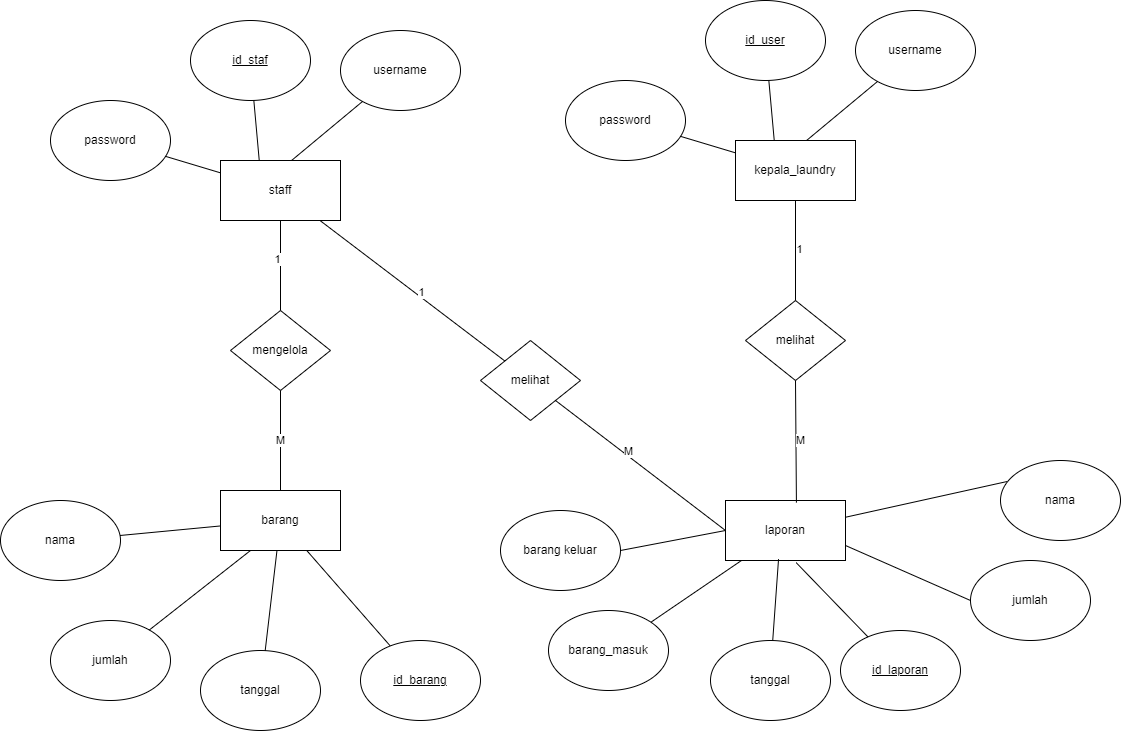

The diagram above was exported from draw.io. Its source (the exported page's mxGraphModel, read from the mxfile embedded in the PNG):
<mxGraphModel dx="3107" dy="1017" grid="1" gridSize="10" guides="1" tooltips="1" connect="1" arrows="1" fold="1" page="1" pageScale="1" pageWidth="850" pageHeight="1100" math="0" shadow="0">
  <root>
    <mxCell id="0" />
    <mxCell id="1" parent="0" />
    <mxCell id="r_mjGYTyRMEgD7qErnev-2" value="&lt;u&gt;id_staf&lt;/u&gt;" style="ellipse;whiteSpace=wrap;html=1;" parent="1" vertex="1">
      <mxGeometry x="110" y="110" width="120" height="80" as="geometry" />
    </mxCell>
    <mxCell id="r_mjGYTyRMEgD7qErnev-3" value="username" style="ellipse;whiteSpace=wrap;html=1;" parent="1" vertex="1">
      <mxGeometry x="260" y="120" width="120" height="80" as="geometry" />
    </mxCell>
    <mxCell id="r_mjGYTyRMEgD7qErnev-4" value="password" style="ellipse;whiteSpace=wrap;html=1;" parent="1" vertex="1">
      <mxGeometry x="-30" y="190" width="120" height="80" as="geometry" />
    </mxCell>
    <mxCell id="r_mjGYTyRMEgD7qErnev-6" value="" style="endArrow=none;html=1;rounded=0;" parent="1" source="r_mjGYTyRMEgD7qErnev-4" target="r_mjGYTyRMEgD7qErnev-9" edge="1">
      <mxGeometry width="50" height="50" relative="1" as="geometry">
        <mxPoint x="30" y="330" as="sourcePoint" />
        <mxPoint x="145.03055990588155" y="263.96724663921555" as="targetPoint" />
      </mxGeometry>
    </mxCell>
    <mxCell id="r_mjGYTyRMEgD7qErnev-7" value="" style="endArrow=none;html=1;rounded=0;entryX=0.324;entryY=0.026;entryDx=0;entryDy=0;entryPerimeter=0;" parent="1" source="r_mjGYTyRMEgD7qErnev-2" target="r_mjGYTyRMEgD7qErnev-9" edge="1">
      <mxGeometry width="50" height="50" relative="1" as="geometry">
        <mxPoint x="140" y="210" as="sourcePoint" />
        <mxPoint x="200" y="240.00000000000023" as="targetPoint" />
      </mxGeometry>
    </mxCell>
    <mxCell id="r_mjGYTyRMEgD7qErnev-8" value="" style="endArrow=none;html=1;rounded=0;exitX=0.594;exitY=-0.003;exitDx=0;exitDy=0;exitPerimeter=0;" parent="1" source="r_mjGYTyRMEgD7qErnev-9" target="r_mjGYTyRMEgD7qErnev-3" edge="1">
      <mxGeometry width="50" height="50" relative="1" as="geometry">
        <mxPoint x="242.42640687119228" y="251.71572875253878" as="sourcePoint" />
        <mxPoint x="410" y="258" as="targetPoint" />
      </mxGeometry>
    </mxCell>
    <mxCell id="r_mjGYTyRMEgD7qErnev-9" value="staff" style="rounded=0;whiteSpace=wrap;html=1;" parent="1" vertex="1">
      <mxGeometry x="140" y="250" width="120" height="60" as="geometry" />
    </mxCell>
    <mxCell id="r_mjGYTyRMEgD7qErnev-23" value="barang" style="rounded=0;whiteSpace=wrap;html=1;" parent="1" vertex="1">
      <mxGeometry x="140" y="580" width="120" height="60" as="geometry" />
    </mxCell>
    <mxCell id="r_mjGYTyRMEgD7qErnev-24" value="mengelola" style="rhombus;whiteSpace=wrap;html=1;" parent="1" vertex="1">
      <mxGeometry x="150" y="400" width="100" height="80" as="geometry" />
    </mxCell>
    <mxCell id="r_mjGYTyRMEgD7qErnev-25" value="" style="endArrow=none;html=1;rounded=0;entryX=0.5;entryY=0;entryDx=0;entryDy=0;" parent="1" source="r_mjGYTyRMEgD7qErnev-9" target="r_mjGYTyRMEgD7qErnev-24" edge="1">
      <mxGeometry width="50" height="50" relative="1" as="geometry">
        <mxPoint x="221" y="369" as="sourcePoint" />
        <mxPoint x="292" y="310" as="targetPoint" />
      </mxGeometry>
    </mxCell>
    <mxCell id="r_mjGYTyRMEgD7qErnev-67" value="1" style="edgeLabel;html=1;align=center;verticalAlign=middle;resizable=0;points=[];" parent="r_mjGYTyRMEgD7qErnev-25" connectable="0" vertex="1">
      <mxGeometry x="-0.1412" y="-4" relative="1" as="geometry">
        <mxPoint as="offset" />
      </mxGeometry>
    </mxCell>
    <mxCell id="r_mjGYTyRMEgD7qErnev-26" value="M" style="endArrow=none;html=1;rounded=0;entryX=0.5;entryY=0;entryDx=0;entryDy=0;" parent="1" source="r_mjGYTyRMEgD7qErnev-24" target="r_mjGYTyRMEgD7qErnev-23" edge="1">
      <mxGeometry width="50" height="50" relative="1" as="geometry">
        <mxPoint x="270" y="430" as="sourcePoint" />
        <mxPoint x="270" y="520" as="targetPoint" />
      </mxGeometry>
    </mxCell>
    <mxCell id="r_mjGYTyRMEgD7qErnev-28" value="jumlah" style="ellipse;whiteSpace=wrap;html=1;" parent="1" vertex="1">
      <mxGeometry x="-30" y="710" width="120" height="80" as="geometry" />
    </mxCell>
    <mxCell id="r_mjGYTyRMEgD7qErnev-29" value="tanggal" style="ellipse;whiteSpace=wrap;html=1;" parent="1" vertex="1">
      <mxGeometry x="120" y="740" width="120" height="80" as="geometry" />
    </mxCell>
    <mxCell id="r_mjGYTyRMEgD7qErnev-30" value="nama" style="ellipse;whiteSpace=wrap;html=1;" parent="1" vertex="1">
      <mxGeometry x="-80" y="590" width="120" height="80" as="geometry" />
    </mxCell>
    <mxCell id="r_mjGYTyRMEgD7qErnev-32" value="" style="endArrow=none;html=1;rounded=0;" parent="1" source="r_mjGYTyRMEgD7qErnev-30" target="r_mjGYTyRMEgD7qErnev-23" edge="1">
      <mxGeometry width="50" height="50" relative="1" as="geometry">
        <mxPoint x="150" y="610" as="sourcePoint" />
        <mxPoint x="150" y="690" as="targetPoint" />
      </mxGeometry>
    </mxCell>
    <mxCell id="r_mjGYTyRMEgD7qErnev-34" value="" style="endArrow=none;html=1;rounded=0;exitX=0.25;exitY=1;exitDx=0;exitDy=0;" parent="1" source="r_mjGYTyRMEgD7qErnev-23" target="r_mjGYTyRMEgD7qErnev-28" edge="1">
      <mxGeometry width="50" height="50" relative="1" as="geometry">
        <mxPoint x="210" y="640" as="sourcePoint" />
        <mxPoint x="210" y="720" as="targetPoint" />
      </mxGeometry>
    </mxCell>
    <mxCell id="r_mjGYTyRMEgD7qErnev-35" value="" style="endArrow=none;html=1;rounded=0;" parent="1" source="r_mjGYTyRMEgD7qErnev-23" target="r_mjGYTyRMEgD7qErnev-29" edge="1">
      <mxGeometry width="50" height="50" relative="1" as="geometry">
        <mxPoint x="329.40999999999997" y="630" as="sourcePoint" />
        <mxPoint x="320" y="710" as="targetPoint" />
      </mxGeometry>
    </mxCell>
    <mxCell id="r_mjGYTyRMEgD7qErnev-39" value="" style="endArrow=none;html=1;rounded=0;" parent="1" source="r_mjGYTyRMEgD7qErnev-23" target="r_mjGYTyRMEgD7qErnev-43" edge="1">
      <mxGeometry width="50" height="50" relative="1" as="geometry">
        <mxPoint x="296" y="650" as="sourcePoint" />
        <mxPoint x="313.4796419727727" y="744.1195156102222" as="targetPoint" />
      </mxGeometry>
    </mxCell>
    <mxCell id="r_mjGYTyRMEgD7qErnev-43" value="&lt;u&gt;id_barang&lt;/u&gt;" style="ellipse;whiteSpace=wrap;html=1;" parent="1" vertex="1">
      <mxGeometry x="280" y="730" width="120" height="80" as="geometry" />
    </mxCell>
    <mxCell id="r_mjGYTyRMEgD7qErnev-48" value="melihat" style="rhombus;whiteSpace=wrap;html=1;" parent="1" vertex="1">
      <mxGeometry x="400" y="430" width="100" height="80" as="geometry" />
    </mxCell>
    <mxCell id="r_mjGYTyRMEgD7qErnev-49" value="" style="endArrow=none;html=1;rounded=0;" parent="1" source="r_mjGYTyRMEgD7qErnev-9" target="r_mjGYTyRMEgD7qErnev-48" edge="1">
      <mxGeometry width="50" height="50" relative="1" as="geometry">
        <mxPoint x="290" y="330" as="sourcePoint" />
        <mxPoint x="290" y="420" as="targetPoint" />
      </mxGeometry>
    </mxCell>
    <mxCell id="r_mjGYTyRMEgD7qErnev-65" value="1" style="edgeLabel;html=1;align=center;verticalAlign=middle;resizable=0;points=[];" parent="r_mjGYTyRMEgD7qErnev-49" connectable="0" vertex="1">
      <mxGeometry x="0.0668" y="4" relative="1" as="geometry">
        <mxPoint as="offset" />
      </mxGeometry>
    </mxCell>
    <mxCell id="r_mjGYTyRMEgD7qErnev-50" value="laporan" style="rounded=0;whiteSpace=wrap;html=1;" parent="1" vertex="1">
      <mxGeometry x="645" y="590" width="120" height="60" as="geometry" />
    </mxCell>
    <mxCell id="r_mjGYTyRMEgD7qErnev-51" value="" style="endArrow=none;html=1;rounded=0;exitX=1;exitY=1;exitDx=0;exitDy=0;entryX=0;entryY=0.5;entryDx=0;entryDy=0;" parent="1" source="r_mjGYTyRMEgD7qErnev-48" target="r_mjGYTyRMEgD7qErnev-50" edge="1">
      <mxGeometry width="50" height="50" relative="1" as="geometry">
        <mxPoint x="515" y="620" as="sourcePoint" />
        <mxPoint x="700" y="761" as="targetPoint" />
      </mxGeometry>
    </mxCell>
    <mxCell id="r_mjGYTyRMEgD7qErnev-66" value="M" style="edgeLabel;html=1;align=center;verticalAlign=middle;resizable=0;points=[];" parent="r_mjGYTyRMEgD7qErnev-51" connectable="0" vertex="1">
      <mxGeometry x="-0.1736" y="4" relative="1" as="geometry">
        <mxPoint as="offset" />
      </mxGeometry>
    </mxCell>
    <mxCell id="r_mjGYTyRMEgD7qErnev-52" value="&lt;u&gt;id_laporan&lt;/u&gt;" style="ellipse;whiteSpace=wrap;html=1;" parent="1" vertex="1">
      <mxGeometry x="760" y="720" width="120" height="80" as="geometry" />
    </mxCell>
    <mxCell id="r_mjGYTyRMEgD7qErnev-53" value="tanggal" style="ellipse;whiteSpace=wrap;html=1;" parent="1" vertex="1">
      <mxGeometry x="630" y="730" width="120" height="80" as="geometry" />
    </mxCell>
    <mxCell id="r_mjGYTyRMEgD7qErnev-54" value="jumlah" style="ellipse;whiteSpace=wrap;html=1;" parent="1" vertex="1">
      <mxGeometry x="890" y="650" width="120" height="80" as="geometry" />
    </mxCell>
    <mxCell id="r_mjGYTyRMEgD7qErnev-55" value="nama" style="ellipse;whiteSpace=wrap;html=1;" parent="1" vertex="1">
      <mxGeometry x="920" y="550" width="120" height="80" as="geometry" />
    </mxCell>
    <mxCell id="r_mjGYTyRMEgD7qErnev-56" value="barang_masuk" style="ellipse;whiteSpace=wrap;html=1;" parent="1" vertex="1">
      <mxGeometry x="468" y="700" width="120" height="80" as="geometry" />
    </mxCell>
    <mxCell id="r_mjGYTyRMEgD7qErnev-57" value="barang keluar" style="ellipse;whiteSpace=wrap;html=1;" parent="1" vertex="1">
      <mxGeometry x="420" y="600" width="120" height="80" as="geometry" />
    </mxCell>
    <mxCell id="r_mjGYTyRMEgD7qErnev-58" value="" style="endArrow=none;html=1;rounded=0;entryX=1;entryY=0;entryDx=0;entryDy=0;" parent="1" source="r_mjGYTyRMEgD7qErnev-50" target="r_mjGYTyRMEgD7qErnev-56" edge="1">
      <mxGeometry width="50" height="50" relative="1" as="geometry">
        <mxPoint x="468" y="600" as="sourcePoint" />
        <mxPoint x="623" y="730" as="targetPoint" />
      </mxGeometry>
    </mxCell>
    <mxCell id="r_mjGYTyRMEgD7qErnev-59" value="" style="endArrow=none;html=1;rounded=0;exitX=0.442;exitY=0.977;exitDx=0;exitDy=0;exitPerimeter=0;" parent="1" source="r_mjGYTyRMEgD7qErnev-50" target="r_mjGYTyRMEgD7qErnev-53" edge="1">
      <mxGeometry width="50" height="50" relative="1" as="geometry">
        <mxPoint x="711" y="678" as="sourcePoint" />
        <mxPoint x="630" y="740" as="targetPoint" />
      </mxGeometry>
    </mxCell>
    <mxCell id="r_mjGYTyRMEgD7qErnev-60" value="" style="endArrow=none;html=1;rounded=0;exitX=0.589;exitY=1.036;exitDx=0;exitDy=0;exitPerimeter=0;" parent="1" source="r_mjGYTyRMEgD7qErnev-50" target="r_mjGYTyRMEgD7qErnev-52" edge="1">
      <mxGeometry width="50" height="50" relative="1" as="geometry">
        <mxPoint x="750" y="680" as="sourcePoint" />
        <mxPoint x="755" y="761" as="targetPoint" />
      </mxGeometry>
    </mxCell>
    <mxCell id="r_mjGYTyRMEgD7qErnev-61" value="" style="endArrow=none;html=1;rounded=0;exitX=1;exitY=0.75;exitDx=0;exitDy=0;entryX=0;entryY=0.5;entryDx=0;entryDy=0;" parent="1" source="r_mjGYTyRMEgD7qErnev-50" target="r_mjGYTyRMEgD7qErnev-54" edge="1">
      <mxGeometry width="50" height="50" relative="1" as="geometry">
        <mxPoint x="758.5" y="650" as="sourcePoint" />
        <mxPoint x="841.5" y="726" as="targetPoint" />
      </mxGeometry>
    </mxCell>
    <mxCell id="r_mjGYTyRMEgD7qErnev-62" value="" style="endArrow=none;html=1;rounded=0;entryX=1;entryY=0.5;entryDx=0;entryDy=0;exitX=0;exitY=0.5;exitDx=0;exitDy=0;" parent="1" source="r_mjGYTyRMEgD7qErnev-50" target="r_mjGYTyRMEgD7qErnev-57" edge="1">
      <mxGeometry width="50" height="50" relative="1" as="geometry">
        <mxPoint x="661" y="660" as="sourcePoint" />
        <mxPoint x="580" y="722" as="targetPoint" />
      </mxGeometry>
    </mxCell>
    <mxCell id="r_mjGYTyRMEgD7qErnev-63" value="" style="endArrow=none;html=1;rounded=0;exitX=0.054;exitY=0.263;exitDx=0;exitDy=0;exitPerimeter=0;" parent="1" source="r_mjGYTyRMEgD7qErnev-55" target="r_mjGYTyRMEgD7qErnev-50" edge="1">
      <mxGeometry width="50" height="50" relative="1" as="geometry">
        <mxPoint x="880" y="528" as="sourcePoint" />
        <mxPoint x="799" y="590" as="targetPoint" />
      </mxGeometry>
    </mxCell>
    <mxCell id="r_mjGYTyRMEgD7qErnev-68" value="&lt;u&gt;id_user&lt;/u&gt;" style="ellipse;whiteSpace=wrap;html=1;" parent="1" vertex="1">
      <mxGeometry x="625" y="90" width="120" height="80" as="geometry" />
    </mxCell>
    <mxCell id="r_mjGYTyRMEgD7qErnev-69" value="username" style="ellipse;whiteSpace=wrap;html=1;" parent="1" vertex="1">
      <mxGeometry x="775" y="100" width="120" height="80" as="geometry" />
    </mxCell>
    <mxCell id="r_mjGYTyRMEgD7qErnev-70" value="password" style="ellipse;whiteSpace=wrap;html=1;" parent="1" vertex="1">
      <mxGeometry x="485" y="170" width="120" height="80" as="geometry" />
    </mxCell>
    <mxCell id="r_mjGYTyRMEgD7qErnev-71" value="" style="endArrow=none;html=1;rounded=0;" parent="1" source="r_mjGYTyRMEgD7qErnev-70" target="r_mjGYTyRMEgD7qErnev-74" edge="1">
      <mxGeometry width="50" height="50" relative="1" as="geometry">
        <mxPoint x="545" y="310" as="sourcePoint" />
        <mxPoint x="660.0305599058815" y="243.96724663921555" as="targetPoint" />
      </mxGeometry>
    </mxCell>
    <mxCell id="r_mjGYTyRMEgD7qErnev-72" value="" style="endArrow=none;html=1;rounded=0;entryX=0.324;entryY=0.026;entryDx=0;entryDy=0;entryPerimeter=0;" parent="1" source="r_mjGYTyRMEgD7qErnev-68" target="r_mjGYTyRMEgD7qErnev-74" edge="1">
      <mxGeometry width="50" height="50" relative="1" as="geometry">
        <mxPoint x="655" y="190" as="sourcePoint" />
        <mxPoint x="715" y="220.00000000000023" as="targetPoint" />
      </mxGeometry>
    </mxCell>
    <mxCell id="r_mjGYTyRMEgD7qErnev-73" value="" style="endArrow=none;html=1;rounded=0;exitX=0.594;exitY=-0.003;exitDx=0;exitDy=0;exitPerimeter=0;" parent="1" source="r_mjGYTyRMEgD7qErnev-74" target="r_mjGYTyRMEgD7qErnev-69" edge="1">
      <mxGeometry width="50" height="50" relative="1" as="geometry">
        <mxPoint x="757.4264068711923" y="231.71572875253878" as="sourcePoint" />
        <mxPoint x="925" y="238" as="targetPoint" />
      </mxGeometry>
    </mxCell>
    <mxCell id="r_mjGYTyRMEgD7qErnev-74" value="kepala_laundry" style="rounded=0;whiteSpace=wrap;html=1;" parent="1" vertex="1">
      <mxGeometry x="655" y="230" width="120" height="60" as="geometry" />
    </mxCell>
    <mxCell id="r_mjGYTyRMEgD7qErnev-75" value="melihat" style="rhombus;whiteSpace=wrap;html=1;" parent="1" vertex="1">
      <mxGeometry x="665" y="390" width="100" height="80" as="geometry" />
    </mxCell>
    <mxCell id="r_mjGYTyRMEgD7qErnev-76" value="" style="endArrow=none;html=1;rounded=0;exitX=0.5;exitY=0;exitDx=0;exitDy=0;entryX=0.5;entryY=1;entryDx=0;entryDy=0;" parent="1" source="r_mjGYTyRMEgD7qErnev-75" target="r_mjGYTyRMEgD7qErnev-74" edge="1">
      <mxGeometry width="50" height="50" relative="1" as="geometry">
        <mxPoint x="745" y="369" as="sourcePoint" />
        <mxPoint x="816" y="310" as="targetPoint" />
      </mxGeometry>
    </mxCell>
    <mxCell id="3iPB3KEgPHtv7MAOi1lq-1" value="1" style="edgeLabel;html=1;align=center;verticalAlign=middle;resizable=0;points=[];" connectable="0" vertex="1" parent="r_mjGYTyRMEgD7qErnev-76">
      <mxGeometry x="0.02" y="-3" relative="1" as="geometry">
        <mxPoint as="offset" />
      </mxGeometry>
    </mxCell>
    <mxCell id="r_mjGYTyRMEgD7qErnev-77" value="" style="endArrow=none;html=1;rounded=0;entryX=0.5;entryY=1;entryDx=0;entryDy=0;exitX=0.591;exitY=0.036;exitDx=0;exitDy=0;exitPerimeter=0;" parent="1" source="r_mjGYTyRMEgD7qErnev-50" target="r_mjGYTyRMEgD7qErnev-75" edge="1">
      <mxGeometry width="50" height="50" relative="1" as="geometry">
        <mxPoint x="715" y="580" as="sourcePoint" />
        <mxPoint x="714.41" y="500" as="targetPoint" />
      </mxGeometry>
    </mxCell>
    <mxCell id="3iPB3KEgPHtv7MAOi1lq-2" value="M" style="edgeLabel;html=1;align=center;verticalAlign=middle;resizable=0;points=[];" connectable="0" vertex="1" parent="r_mjGYTyRMEgD7qErnev-77">
      <mxGeometry x="0.05" y="-4" relative="1" as="geometry">
        <mxPoint as="offset" />
      </mxGeometry>
    </mxCell>
  </root>
</mxGraphModel>